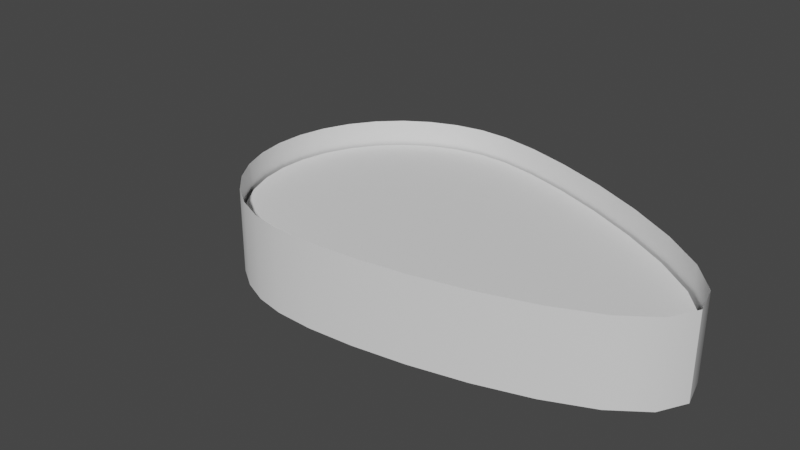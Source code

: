 # Source: yugang.blend  (saved by Blender 3.0.42; exported with 4.5.12 LTS)
import bpy
from mathutils import Matrix  # noqa: F401  (used for matrix-valued properties, if any)

bpy.ops.wm.read_factory_settings(use_empty=True)
scene = bpy.context.scene
scene.name = 'Scene'

# ---- collections
col_collection = bpy.data.collections.new('Collection'); scene.collection.children.link(col_collection)

# ---- node groups
ng_auto_smooth = bpy.data.node_groups.new('Auto Smooth', 'GeometryNodeTree')
_s = ng_auto_smooth.interface.new_socket(name='Geometry', in_out='OUTPUT', socket_type='NodeSocketGeometry')
_s = ng_auto_smooth.interface.new_socket(name='Geometry', in_out='INPUT', socket_type='NodeSocketGeometry')
_s = ng_auto_smooth.interface.new_socket(name='Angle', in_out='INPUT', socket_type='NodeSocketFloat')
_s.subtype = 'ANGLE'
_s.min_value = 0.0
_s.max_value = 3.142
ng_auto_smooth.is_modifier = True
_N = ng_auto_smooth.nodes; _L = ng_auto_smooth.links
n0 = _N.new('NodeGroupOutput'); n0.name = 'Group Output'; n0.location = (480, -100)
n1 = _N.new('NodeGroupInput'); n1.name = 'Group Input'; n1.location = (-420, -300)
n2 = _N.new('NodeGroupInput'); n2.name = 'Group Input.001'; n2.location = (-60, -100)
n3 = _N.new('GeometryNodeSetShadeSmooth'); n3.name = 'Set Shade Smooth'; n3.location = (120, -100)
n3.domain = 'EDGE'
n4 = _N.new('GeometryNodeSetShadeSmooth'); n4.name = 'Set Shade Smooth.001'; n4.location = (300, -100)
n5 = _N.new('GeometryNodeInputMeshEdgeAngle'); n5.name = 'Edge Angle'; n5.location = (-420, -220)
n6 = _N.new('GeometryNodeInputEdgeSmooth'); n6.name = 'Is Edge Smooth'; n6.location = (-60, -160)
n7 = _N.new('GeometryNodeInputShadeSmooth'); n7.name = 'Is Face Smooth'; n7.location = (-240, -340)
n8 = _N.new('FunctionNodeBooleanMath'); n8.name = 'Boolean Math'; n8.location = (-60, -220)
n9 = _N.new('FunctionNodeCompare'); n9.name = 'Compare'; n9.location = (-240, -180)
n9.operation = 'LESS_EQUAL'
_L.new(n5.outputs[0], n9.inputs[0])
_L.new(n4.outputs[0], n0.inputs[0])
_L.new(n1.outputs[1], n9.inputs[1])
_L.new(n9.outputs[0], n8.inputs[0])
_L.new(n7.outputs[0], n8.inputs[1])
_L.new(n2.outputs[0], n3.inputs[0])
_L.new(n6.outputs[0], n3.inputs[1])
_L.new(n3.outputs[0], n4.inputs[0])
_L.new(n8.outputs[0], n3.inputs[2])
n0.is_active_output = True

# ---- world
world_world = bpy.data.worlds.new('World'); scene.world = world_world
world_world.use_nodes = True; world_world.node_tree.nodes.clear()
_N = world_world.node_tree.nodes; _L = world_world.node_tree.links
n0 = _N.new('ShaderNodeOutputWorld'); n0.name = 'World Output'; n0.location = (300, 300)
n1 = _N.new('ShaderNodeBackground'); n1.name = 'Background'; n1.location = (10, 300)
n1.inputs[0].default_value = (0.05088, 0.05088, 0.05088, 1.0)
_L.new(n1.outputs[0], n0.inputs[0])
n0.is_active_output = True
world_world.color = (0.05088, 0.05088, 0.05088)
world_world.use_sun_shadow = False
world_world.sun_shadow_jitter_overblur = 0.0

# ---- cameras
cam_camera = bpy.data.cameras.new('Camera')
cam_camera.clip_end = 100.0
cam_camera.ortho_scale = 7.314

# ---- meshes
me_x = bpy.data.meshes.new('柱体')
me_x.from_pydata([(0.01748, 1.574, -0.4512), (0.01748, 1.574, 0.4512), (0.4285, 1.544, -0.4512), (0.4285, 1.544, 0.4512), (0.9211, 1.454, -0.4512), (0.9211, 1.454, 0.4512), (1.471, 1.309, -0.4512), (1.471, 1.309, 0.4512), (2.043, 1.113, -0.4512), (2.043, 1.113, 0.4512), (2.589, 0.8743, -0.4512), (2.589, 0.8743, 0.4512), (3.054, 0.6023, -0.4512), (3.054, 0.6023, 0.4512), (3.376, 0.307, -0.4512), (3.376, 0.307, 0.4512), (3.497, -5.917e-08, -0.4512), (3.497, -5.917e-08, 0.4512), (3.376, -0.307, -0.4512), (3.376, -0.307, 0.4512), (3.054, -0.6023, -0.4512), (3.054, -0.6023, 0.4512), (2.589, -0.8743, -0.4512), (2.589, -0.8743, 0.4512), (2.043, -1.113, -0.4512), (2.043, -1.113, 0.4512), (1.471, -1.309, -0.4512), (1.471, -1.309, 0.4512), (0.9211, -1.454, -0.4512), (0.9211, -1.454, 0.4512), (0.4285, -1.544, -0.4512), (0.4285, -1.544, 0.4512), (0.01748, -1.574, -0.4512), (0.01748, -1.574, 0.4512), (-0.307, -1.544, -0.4512), (-0.307, -1.544, 0.4512), (-0.6023, -1.454, -0.4512), (-0.6023, -1.454, 0.4512), (-0.8744, -1.309, -0.4512), (-0.8744, -1.309, 0.4512), (-1.113, -1.113, -0.4512), (-1.113, -1.113, 0.4512), (-1.309, -0.8744, -0.4512), (-1.309, -0.8744, 0.4512), (-1.454, -0.6023, -0.4512), (-1.454, -0.6023, 0.4512), (-1.544, -0.307, -0.4512), (-1.544, -0.307, 0.4512), (-1.574, 2.839e-08, -0.4512), (-1.574, 2.839e-08, 0.4512), (-1.544, 0.307, -0.4512), (-1.544, 0.307, 0.4512), (-1.454, 0.6023, -0.4512), (-1.454, 0.6023, 0.4512), (-1.309, 0.8743, -0.4512), (-1.309, 0.8743, 0.4512), (-1.113, 1.113, -0.4512), (-1.113, 1.113, 0.4512), (-0.8744, 1.309, -0.4512), (-0.8744, 1.309, 0.4512), (-0.6023, 1.454, -0.4512), (-0.6023, 1.454, 0.4512), (-0.307, 1.544, -0.4512), (-0.307, 1.544, 0.4512)], [], [(0, 2, 3, 1), (2, 4, 5, 3), (4, 6, 7, 5), (6, 8, 9, 7), (8, 10, 11, 9), (10, 12, 13, 11), (12, 14, 15, 13), (14, 16, 17, 15), (16, 18, 19, 17), (18, 20, 21, 19), (20, 22, 23, 21), (22, 24, 25, 23), (24, 26, 27, 25), (26, 28, 29, 27), (28, 30, 31, 29), (30, 32, 33, 31), (32, 34, 35, 33), (34, 36, 37, 35), (36, 38, 39, 37), (38, 40, 41, 39), (40, 42, 43, 41), (42, 44, 45, 43), (44, 46, 47, 45), (46, 48, 49, 47), (48, 50, 51, 49), (50, 52, 53, 51), (52, 54, 55, 53), (54, 56, 57, 55), (56, 58, 59, 57), (58, 60, 61, 59), (60, 62, 63, 61), (62, 0, 1, 63), (0, 62, 60, 58, 56, 54, 52, 50, 48, 46, 44, 42, 40, 38, 36, 34, 32, 30, 28, 26, 24, 22, 20, 18, 16, 14, 12, 10, 8, 6, 4, 2)])
me_x.polygons.foreach_set('use_smooth', [True] * 33)
_uv = me_x.uv_layers.new(name='UV 贴图')
_uv.uv.foreach_set('vector', [1.0, 0.5, 0.9688, 0.5, 0.9688, 1.0, 1.0, 1.0, 0.9688, 0.5, 0.9375, 0.5, 0.9375, 1.0, 0.9688, 1.0, 0.9375, 0.5, 0.9062, 0.5, 0.9062, 1.0, 0.9375, 1.0, 0.9062, 0.5, 0.875, 0.5, 0.875, 1.0, 0.9062, 1.0, 0.875, 0.5, 0.8438, 0.5, 0.8438, 1.0, 0.875, 1.0, 0.8438, 0.5, 0.8125, 0.5, 0.8125, 1.0, 0.8438, 1.0, 0.8125, 0.5, 0.7812, 0.5, 0.7812, 1.0, 0.8125, 1.0, 0.7812, 0.5, 0.75, 0.5, 0.75, 1.0, 0.7812, 1.0, 0.75, 0.5, 0.7188, 0.5, 0.7188, 1.0, 0.75, 1.0, 0.7188, 0.5, 0.6875, 0.5, 0.6875, 1.0, 0.7188, 1.0, 0.6875, 0.5, 0.6562, 0.5, 0.6562, 1.0, 0.6875, 1.0, 0.6562, 0.5, 0.625, 0.5, 0.625, 1.0, 0.6562, 1.0, 0.625, 0.5, 0.5938, 0.5, 0.5938, 1.0, 0.625, 1.0, 0.5938, 0.5, 0.5625, 0.5, 0.5625, 1.0, 0.5938, 1.0, 0.5625, 0.5, 0.5312, 0.5, 0.5312, 1.0, 0.5625, 1.0, 0.5312, 0.5, 0.5, 0.5, 0.5, 1.0, 0.5312, 1.0, 0.5, 0.5, 0.4688, 0.5, 0.4688, 1.0, 0.5, 1.0, 0.4688, 0.5, 0.4375, 0.5, 0.4375, 1.0, 0.4688, 1.0, 0.4375, 0.5, 0.4062, 0.5, 0.4062, 1.0, 0.4375, 1.0, 0.4062, 0.5, 0.375, 0.5, 0.375, 1.0, 0.4062, 1.0, 0.375, 0.5, 0.3438, 0.5, 0.3438, 1.0, 0.375, 1.0, 0.3438, 0.5, 0.3125, 0.5, 0.3125, 1.0, 0.3438, 1.0, 0.3125, 0.5, 0.2812, 0.5, 0.2812, 1.0, 0.3125, 1.0, 0.2812, 0.5, 0.25, 0.5, 0.25, 1.0, 0.2812, 1.0, 0.25, 0.5, 0.2188, 0.5, 0.2188, 1.0, 0.25, 1.0, 0.2188, 0.5, 0.1875, 0.5, 0.1875, 1.0, 0.2188, 1.0, 0.1875, 0.5, 0.1562, 0.5, 0.1562, 1.0, 0.1875, 1.0, 0.1562, 0.5, 0.125, 0.5, 0.125, 1.0, 0.1562, 1.0, 0.125, 0.5, 0.09375, 0.5, 0.09375, 1.0, 0.125, 1.0, 0.09375, 0.5, 0.0625, 0.5, 0.0625, 1.0, 0.09375, 1.0, 0.0625, 0.5, 0.03125, 0.5, 0.03125, 1.0, 0.0625, 1.0, 0.03125, 0.5, 0.0, 0.5, 0.0, 1.0, 0.03125, 1.0, 0.75, 0.49, 0.7032, 0.4854, 0.6582, 0.4717, 0.6167, 0.4496, 0.5803, 0.4197, 0.5504, 0.3833, 0.5283, 0.3418, 0.5146, 0.2968, 0.51, 0.25, 0.5146, 0.2032, 0.5283, 0.1582, 0.5504, 0.1167, 0.5803, 0.08029, 0.6167, 0.05045, 0.6582, 0.02827, 0.7032, 0.01461, 0.75, 0.01, 0.7968, 0.01461, 0.8418, 0.02827, 0.8833, 0.05045, 0.9197, 0.08029, 0.9496, 0.1167, 0.9717, 0.1582, 0.9854, 0.2032, 0.99, 0.25, 0.9854, 0.2968, 0.9717, 0.3418, 0.9496, 0.3833, 0.9197, 0.4197, 0.8833, 0.4496, 0.8418, 0.4717, 0.7968, 0.4854])
me_x.use_remesh_fix_poles = True
me_x.use_remesh_preserve_attributes = False
me_x.update()
me_001 = bpy.data.meshes.new('柱体.001')
me_001.from_pydata([(0.02634, 1.544, 0.1755), (0.4295, 1.514, 0.1755), (0.9126, 1.426, 0.1755), (1.452, 1.283, 0.1755), (2.013, 1.091, 0.1755), (2.549, 0.8575, 0.1755), (3.004, 0.5907, 0.1755), (3.321, 0.3011, 0.1755), (3.439, -5.789e-08, 0.1755), (3.321, -0.3011, 0.1755), (3.004, -0.5907, 0.1755), (2.549, -0.8575, 0.1755), (2.013, -1.091, 0.1755), (1.452, -1.283, 0.1755), (0.9126, -1.426, 0.1755), (0.4295, -1.514, 0.1755), (0.02634, -1.544, 0.1755), (-0.2919, -1.514, 0.1755), (-0.5815, -1.426, 0.1755), (-0.8484, -1.283, 0.1755), (-1.082, -1.091, 0.1755), (-1.274, -0.8575, 0.1755), (-1.417, -0.5907, 0.1755), (-1.505, -0.3011, 0.1755), (-1.534, 2.798e-08, 0.1755), (-1.505, 0.3011, 0.1755), (-1.417, 0.5907, 0.1755), (-1.274, 0.8575, 0.1755), (-1.082, 1.091, 0.1755), (-0.8484, 1.283, 0.1755), (-0.5815, 1.426, 0.1755), (-0.2919, 1.514, 0.1755)], [], [(1, 0, 31, 30, 29, 28, 27, 26, 25, 24, 23, 22, 21, 20, 19, 18, 17, 16, 15, 14, 13, 12, 11, 10, 9, 8, 7, 6, 5, 4, 3, 2)])
me_001.polygons.foreach_set('use_smooth', [True] * 1)
_uv = me_001.uv_layers.new(name='UV 贴图')
_uv.uv.foreach_set('vector', [0.2968, 0.4854, 0.25, 0.49, 0.2032, 0.4854, 0.1582, 0.4717, 0.1167, 0.4496, 0.08029, 0.4197, 0.05045, 0.3833, 0.02827, 0.3418, 0.01461, 0.2968, 0.01, 0.25, 0.01461, 0.2032, 0.02827, 0.1582, 0.05045, 0.1167, 0.08029, 0.08029, 0.1167, 0.05045, 0.1582, 0.02827, 0.2032, 0.01461, 0.25, 0.01, 0.2968, 0.01461, 0.3418, 0.02827, 0.3833, 0.05045, 0.4197, 0.08029, 0.4496, 0.1167, 0.4717, 0.1582, 0.4854, 0.2032, 0.49, 0.25, 0.4854, 0.2968, 0.4717, 0.3418, 0.4496, 0.3833, 0.4197, 0.4197, 0.3833, 0.4496, 0.3418, 0.4717])
me_001.use_remesh_fix_poles = True
me_001.use_remesh_preserve_attributes = False
me_001.update()

# ---- objects
ob_camera = bpy.data.objects.new('Camera', cam_camera)
ob_x = bpy.data.objects.new('池塘', me_x)
ob_x_1 = bpy.data.objects.new('水面', me_001)

# ---- transforms, parenting, visibility, modifiers, constraints
ob_camera.location = (7.359, -6.926, 4.958)
ob_camera.rotation_euler = (1.109, 0.0, 0.8149)
ob_camera.lock_rotations_4d = False
ob_camera.empty_display_type = 'ARROWS'
ob_camera.color = (0.0, 0.0, 0.0, 0.0)
ob_camera.display_type = 'WIRE'
ob_camera.lineart.crease_threshold = 0.0
ob_x.location = (0.0, 0.0, 0.0)
_m = ob_x.modifiers.new('Auto Smooth', 'NODES')
_m.node_group = ng_auto_smooth
_gi = [s.identifier for s in ng_auto_smooth.interface.items_tree if s.item_type == 'SOCKET' and s.in_out == 'INPUT']
_m[_gi[1]] = 0.5236  # Angle
ob_x_1.location = (0.0, 0.0, 0.0)
_m = ob_x_1.modifiers.new('Auto Smooth', 'NODES')
_m.node_group = ng_auto_smooth
_gi = [s.identifier for s in ng_auto_smooth.interface.items_tree if s.item_type == 'SOCKET' and s.in_out == 'INPUT']
_m[_gi[1]] = 0.5236  # Angle

# ---- collection membership
col_collection.objects.link(ob_camera)
col_collection.objects.link(ob_x)
col_collection.objects.link(ob_x_1)

# ---- scene / render settings (as saved in the file)
scene.camera = ob_camera
scene.frame_start = 1; scene.frame_end = 250; scene.frame_set(1)
scene.render.engine = 'BLENDER_EEVEE_NEXT'
scene.cycles.sampling_pattern = 'TABULATED_SOBOL'
scene.cycles.use_light_tree = False
scene.view_settings.view_transform = 'Filmic'
bpy.context.view_layer.update()

# ---- added for rendering (the .blend has no usable light): sun
light_auto_sun = bpy.data.lights.new('AutoSun', 'SUN')
light_auto_sun.energy = 3.0
light_auto_sun.angle = 0.0523599
ob_auto_sun = bpy.data.objects.new('AutoSun', light_auto_sun)
scene.collection.objects.link(ob_auto_sun)
ob_auto_sun.rotation_euler = (0.872665, 0.174533, 0.523599)
bpy.context.view_layer.update()
